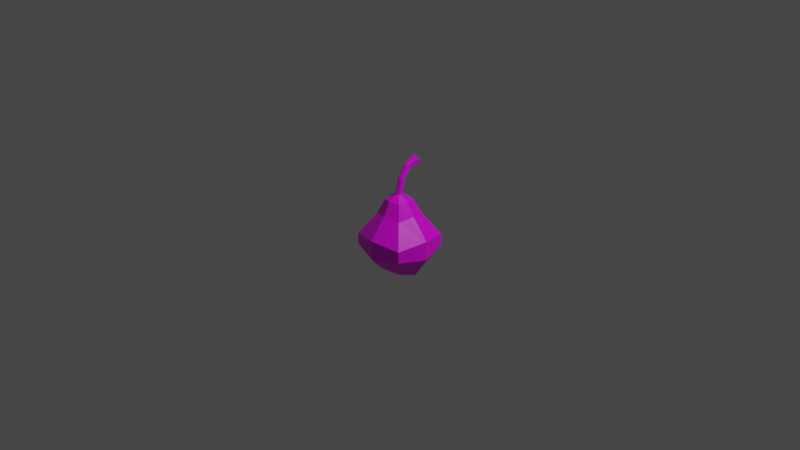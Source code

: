 # Source: pear.blend  (saved by Blender 2.80.75; exported with 4.5.12 LTS)
import bpy
from mathutils import Matrix  # noqa: F401  (used for matrix-valued properties, if any)

bpy.ops.wm.read_factory_settings(use_empty=True)
scene = bpy.context.scene
scene.name = 'Scene'

# ---- collections
col_collection = bpy.data.collections.new('Collection'); scene.collection.children.link(col_collection)

# ---- images (referenced by path relative to the original .blend; pixels are not part of the script)
import os
ASSET_DIR = os.environ.get("B2B_ASSET_DIR", "")  # directory of the original .blend (textures are referenced by path, not embedded)
HERE = os.path.dirname(os.path.abspath(__file__))  # packed textures are extracted next to this script under _unpacked/

def load_image(name, relpath, width, height, colorspace="sRGB"):
    """Load a texture the original file referenced (path relative to the .blend, or extracted next to this script)."""
    p = next((c for c in (os.path.join(HERE, relpath), os.path.join(ASSET_DIR, relpath)) if relpath and os.path.exists(c)), "")
    if p:
        img = bpy.data.images.load(p, check_existing=True)
        img.name = name
    else:  # same state as the original file: an image datablock whose file is absent (Cycles renders it pink)
        img = bpy.data.images.new(name, width, height)
        img.source = "FILE"
        img.filepath = "//" + (relpath or name)
    img.colorspace_settings.name = colorspace
    return img
img_pear_png = load_image('pear.png', 'pear.png', 1024, 1024, 'sRGB')

# ---- materials (node trees are filled in below, after node groups)
mat_material = bpy.data.materials.new('Material')
mat_material.alpha_threshold = 0.0
mat_material.use_transparent_shadow = False
mat_material.line_color = (0.0, 0.0, 0.0, 1.0)

# ---- material node trees
mat_material.use_nodes = True; mat_material.node_tree.nodes.clear()
_N = mat_material.node_tree.nodes; _L = mat_material.node_tree.links
n0 = _N.new('ShaderNodeOutputMaterial'); n0.name = 'Material Output'; n0.location = (300, 300)
n1 = _N.new('ShaderNodeBsdfPrincipled'); n1.name = 'Principled BSDF'; n1.location = (10, 300)
n1.distribution = 'GGX'
n1.subsurface_method = 'BURLEY'
n1.inputs[2].default_value = 0.4
n1.inputs[3].default_value = 1.45
n1.inputs[27].default_value = (0.0, 0.0, 0.0, 1.0)
n1.inputs[28].default_value = 1.0
n2 = _N.new('ShaderNodeTexImage'); n2.name = 'Image Texture'; n2.location = (-280, 280)
n2.image = img_pear_png
_L.new(n1.outputs[0], n0.inputs[0])
_L.new(n2.outputs[0], n1.inputs[0])
n0.is_active_output = True

# ---- world
world_world = bpy.data.worlds.new('World'); scene.world = world_world
world_world.use_nodes = True; world_world.node_tree.nodes.clear()
_N = world_world.node_tree.nodes; _L = world_world.node_tree.links
n0 = _N.new('ShaderNodeOutputWorld'); n0.name = 'World Output'; n0.location = (300, 300)
n1 = _N.new('ShaderNodeBackground'); n1.name = 'Background'; n1.location = (10, 300)
n1.inputs[0].default_value = (0.05088, 0.05088, 0.05088, 1.0)
_L.new(n1.outputs[0], n0.inputs[0])
n0.is_active_output = True
world_world.color = (0.05088, 0.05088, 0.05088)
world_world.use_sun_shadow = False
world_world.sun_shadow_jitter_overblur = 0.0

# ---- cameras
cam_camera = bpy.data.cameras.new('Camera')
cam_camera.clip_end = 100.0
cam_camera.ortho_scale = 7.314

# ---- lights
light_light = bpy.data.lights.new('Light', 'POINT')
light_light.transmission_factor = 0.0
light_light.energy = 1000.0
light_light.shadow_soft_size = 0.1
light_light.shadow_maximum_resolution = 0.006
light_light.use_absolute_resolution = True

# ---- meshes
me_cube = bpy.data.meshes.new('Cube')
me_cube.from_pydata([(0.06855, 0.4919, 0.981), (0.3207, 0.3207, -0.8908), (0.06855, 0.3581, 1.054), (0.3207, -0.3207, -0.8687), (-0.06855, 0.4457, 0.9489), (-0.3207, 0.3207, -0.8908), (-0.06855, 0.3947, 1.096), (-0.3207, -0.3207, -0.8687), (0.516, 0.5277, -0.2917), (-0.516, -0.5043, -0.2917), (0.516, -0.5043, -0.2917), (-0.516, 0.5277, -0.2917), (-0.04515, -0.05613, 0.4822), (0.04515, 0.03418, 0.4822), (0.04515, -0.05613, 0.4822), (-0.04515, 0.03418, 0.4822), (0.516, 0.5277, -0.5039), (0.516, -0.5043, -0.5039), (-0.516, 0.5277, -0.5039), (-0.516, -0.5043, -0.5039), (-0.03679, 0.01431, 0.7806), (0.04151, 0.08511, 0.7472), (0.04151, 0.01431, 0.7806), (-0.03679, 0.08511, 0.7472), (0.0, 0.3755, 1.09), (0.08128, 0.4274, 1.027), (-0.08128, 0.4274, 1.027), (0.0, 0.4792, 0.9644), (0.0, 0.04082, 0.4849), (0.06067, -0.01985, 0.4849), (-0.06067, -0.01985, 0.4849), (0.0, -0.08052, 0.4849), (0.002358, 0.09604, 0.7438), (0.0581, 0.04517, 0.7636), (-0.04805, 0.04885, 0.7636), (0.002358, -0.002672, 0.7888), (0.0, 0.4274, 1.027), (-0.4155, 0.0, -0.9546), (0.0, 0.3443, -0.8908), (0.0, -0.4155, -0.8322), (0.4155, 0.0, -0.9546), (0.0, 0.6323, -0.2135), (0.6687, 0.01171, -0.2135), (-0.6687, 0.01171, -0.2135), (0.0, -0.657, -0.2135), (0.0, -0.657, -0.5662), (-0.6687, 0.01171, -0.5662), (0.6687, 0.01171, -0.5662), (0.0, 0.6193, -0.4644), (0.0, 0.0, -1.0), (-0.1603, 0.4535, -0.8393), (0.3127, 0.6999, -0.5663), (0.1603, 0.4535, -0.8393), (-0.3127, 0.6999, -0.5663), (0.1698, 0.1694, 0.3809), (0.1698, -0.1702, 0.3809), (-0.1698, 0.1694, 0.3809), (-0.1698, -0.1702, 0.3809), (0.2214, -0.006013, 0.3933), (0.0, 0.2023, 0.3933), (-0.2214, -0.006013, 0.3933), (0.0, -0.2275, 0.3933), (0.2786, 0.2832, 0.1085), (0.2786, -0.274, 0.1085), (-0.2786, 0.2832, 0.1085), (-0.2786, -0.274, 0.1085), (0.3616, 0.00232, 0.1538), (3.013e-10, 0.339, 0.1538), (-0.3616, 0.00232, 0.1538), (3.013e-10, -0.3592, 0.1538), (0.06899, 0.3257, 0.1476), (0.3406, -0.06439, 0.1476), (-0.3406, 0.07358, 0.1476), (0.3406, 0.07358, 0.1476), (-0.06899, 0.3257, 0.1476), (-0.3406, -0.06439, 0.1476), (0.06899, -0.336, 0.1476), (-0.06899, -0.336, 0.1476), (-0.03704, 0.1575, 0.9782), (0.03959, 0.2173, 0.9255), (0.03959, 0.1445, 0.9635), (-0.03704, 0.2009, 0.9141), (0.001275, 0.2167, 0.9184), (0.05003, 0.1801, 0.9477), (-0.04558, 0.1815, 0.9477), (0.001275, 0.1447, 0.9789), (-0.01265, 0.1507, 0.976), (-0.04157, 0.1944, 0.9418), (0.0455, 0.1555, 0.9575), (0.0152, 0.2128, 0.9196), (-0.02311, 0.2048, 0.9129), (0.04412, 0.1944, 0.9418), (-0.04105, 0.1698, 0.9721), (0.02566, 0.1385, 0.9664)], [], [(36, 6, 24), (86, 20, 35, 85), (87, 23, 34, 84), (49, 3, 39), (88, 2, 80), (89, 21, 32, 82), (8, 16, 51), (47, 10, 17), (46, 11, 18), (45, 9, 19), (70, 41, 67), (71, 42, 66), (72, 43, 68), (61, 12, 57), (45, 7, 39), (46, 5, 37), (47, 3, 40), (52, 16, 1), (32, 13, 28), (33, 14, 29), (34, 15, 30), (35, 12, 31), (14, 35, 31), (12, 34, 30), (13, 33, 29), (15, 32, 28), (90, 32, 23, 81), (91, 25, 83), (92, 34, 20, 78), (93, 35, 22, 80), (36, 2, 25), (0, 36, 25), (4, 36, 27), (50, 48, 38), (1, 47, 40), (7, 46, 37), (3, 45, 39), (10, 45, 17), (9, 46, 19), (8, 47, 16), (41, 48, 53), (49, 7, 37), (49, 5, 38), (1, 40, 49), (18, 50, 5), (48, 52, 38), (73, 42, 8, 62), (74, 41, 11, 64), (75, 43, 9, 65), (76, 44, 10, 63), (14, 61, 55), (12, 60, 57), (15, 59, 56), (13, 58, 54), (77, 57, 65), (15, 60, 30), (14, 58, 29), (13, 59, 28), (36, 26, 6), (86, 78, 20), (87, 81, 23), (49, 40, 3), (83, 25, 2, 88), (89, 79, 21), (51, 48, 41), (41, 8, 51), (47, 42, 10), (46, 43, 11), (45, 44, 9), (62, 8, 41, 70), (63, 10, 42, 71), (64, 11, 43, 72), (61, 31, 12), (45, 19, 7), (46, 18, 5), (47, 17, 3), (52, 51, 16), (32, 21, 13), (33, 22, 14), (34, 23, 15), (35, 20, 12), (14, 22, 35), (12, 20, 34), (13, 21, 33), (15, 23, 32), (90, 82, 32), (79, 0, 25, 91), (92, 84, 34), (93, 85, 35), (36, 24, 2), (0, 27, 36), (4, 26, 36), (50, 53, 48), (1, 16, 47), (7, 19, 46), (3, 17, 45), (10, 44, 45), (9, 43, 46), (8, 42, 47), (53, 18, 11), (11, 41, 53), (49, 39, 7), (37, 5, 49), (5, 50, 38), (49, 38, 1), (38, 52, 1), (18, 53, 50), (48, 51, 52), (73, 66, 42), (74, 67, 41), (75, 68, 43), (76, 69, 44), (14, 31, 61), (12, 30, 60), (15, 28, 59), (13, 29, 58), (69, 61, 57, 77), (15, 56, 60), (14, 55, 58), (13, 54, 59), (44, 69, 77), (55, 61, 69, 76), (57, 60, 68, 75), (56, 59, 67, 74), (54, 58, 66, 73), (56, 64, 72), (55, 63, 71), (54, 62, 70), (44, 77, 65, 9), (55, 76, 63), (57, 75, 65), (56, 74, 64), (54, 73, 62), (56, 72, 68, 60), (55, 71, 66, 58), (54, 70, 67, 59), (2, 24, 85, 93), (6, 26, 84, 92), (21, 79, 91), (4, 27, 82, 90), (27, 0, 79, 89), (33, 83, 88), (26, 4, 81, 87), (24, 6, 78, 86), (2, 93, 80), (6, 92, 78), (21, 91, 83, 33), (4, 90, 81), (27, 89, 82), (33, 88, 80, 22), (26, 87, 84), (24, 86, 85)])
_uv = me_cube.uv_layers.new(name='UVMap')
_uv.uv.foreach_set('vector', [0.8789, 0.9877, 0.8552, 0.945, 0.8795, 0.9434, 0.8677, 0.851, 0.8558, 0.7586, 0.8944, 0.7549, 0.887, 0.8491, 0.8007, 0.8737, 0.7739, 0.7808, 0.8139, 0.7678, 0.8206, 0.8672, 0.4691, 0.1225, 0.6308, 0.1303, 0.592, 0.2126, 0.9396, 0.8541, 0.9101, 0.9402, 0.921, 0.85, 0.7219, 0.8842, 0.6706, 0.8103, 0.7263, 0.7986, 0.7498, 0.8784, 0.1677, 0.6103, 0.2044, 0.572, 0.2481, 0.6048, 0.7903, 0.01453, 0.7783, 0.2016, 0.7342, 0.1749, 0.5505, 0.7772, 0.3599, 0.761, 0.3883, 0.7163, 0.6603, 0.2626, 0.6376, 0.3935, 0.5989, 0.3595, 0.1615, 0.7739, 0.2535, 0.6988, 0.1819, 0.79, 0.9228, 0.2465, 0.9058, 0.09304, 0.9507, 0.2384, 0.3088, 0.905, 0.4662, 0.8968, 0.3133, 0.9361, 0.9046, 0.4417, 0.9044, 0.4933, 0.8755, 0.4878, 0.6603, 0.2626, 0.5252, 0.2744, 0.592, 0.2126, 0.5505, 0.7772, 0.436, 0.6107, 0.5505, 0.5859, 0.7903, 0.01453, 0.6308, 0.1303, 0.6025, 0.01632, 0.3138, 0.5535, 0.2044, 0.572, 0.2956, 0.5006, 0.7263, 0.7986, 0.6467, 0.6929, 0.6888, 0.6686, 0.9691, 0.7681, 0.9511, 0.621, 0.9973, 0.6224, 0.8139, 0.7678, 0.7372, 0.6671, 0.7866, 0.6228, 0.8944, 0.7549, 0.834, 0.6203, 0.8926, 0.5949, 0.9511, 0.621, 0.8944, 0.7549, 0.8926, 0.5949, 0.834, 0.6203, 0.8139, 0.7678, 0.7866, 0.6228, 0.6467, 0.6929, 0.6224, 0.8192, 0.5862, 0.6798, 0.7372, 0.6671, 0.7263, 0.7986, 0.6888, 0.6686, 0.7607, 0.8717, 0.7263, 0.7986, 0.7739, 0.7808, 0.7845, 0.8628, 0.703, 0.902, 0.7353, 0.9938, 0.6789, 0.9065, 0.8345, 0.8564, 0.8139, 0.7678, 0.8558, 0.7586, 0.8555, 0.8518, 0.9023, 0.8475, 0.8944, 0.7549, 0.9318, 0.7599, 0.921, 0.85, 0.8789, 0.9877, 0.9101, 0.9402, 0.931, 0.9747, 0.7544, 0.9658, 0.7874, 0.9965, 0.7353, 0.9938, 0.795, 0.9449, 0.7874, 0.9965, 0.7732, 0.9582, 0.3803, 0.6057, 0.2891, 0.6534, 0.3681, 0.5528, 0.2956, 0.5006, 0.1067, 0.4289, 0.2925, 0.3834, 0.5252, 0.2744, 0.4628, 0.4612, 0.408, 0.2816, 0.6308, 0.1303, 0.6603, 0.2626, 0.592, 0.2126, 0.7783, 0.2016, 0.6603, 0.2626, 0.7342, 0.1749, 0.6376, 0.3935, 0.4628, 0.4612, 0.5989, 0.3595, 0.1677, 0.6103, 0.1067, 0.4289, 0.2044, 0.572, 0.2535, 0.6988, 0.2891, 0.6534, 0.3461, 0.6817, 0.4691, 0.1225, 0.5252, 0.2744, 0.408, 0.2816, 0.447, 0.4522, 0.436, 0.6107, 0.3681, 0.5528, 0.2956, 0.5006, 0.2925, 0.3834, 0.447, 0.4522, 0.3883, 0.7163, 0.3803, 0.6057, 0.436, 0.6107, 0.2891, 0.6534, 0.3138, 0.5535, 0.3681, 0.5528, 0.04005, 0.6941, 0.01062, 0.5394, 0.1677, 0.6103, 0.1186, 0.7296, 0.2025, 0.8061, 0.2535, 0.6988, 0.3599, 0.761, 0.2557, 0.8372, 0.724, 0.5178, 0.5725, 0.5478, 0.6376, 0.3935, 0.7565, 0.4407, 0.8309, 0.3539, 0.7219, 0.3078, 0.7783, 0.2016, 0.859, 0.3008, 0.9538, 0.426, 0.9046, 0.4417, 0.9398, 0.4, 0.9044, 0.4933, 0.8766, 0.5459, 0.8755, 0.4878, 0.1231, 0.9289, 0.1104, 0.8812, 0.1515, 0.9133, 0.06107, 0.8802, 0.006951, 0.855, 0.06947, 0.8489, 0.7987, 0.3978, 0.8755, 0.4878, 0.7565, 0.4407, 0.1231, 0.9289, 0.1604, 0.9754, 0.1216, 0.9788, 0.9538, 0.426, 0.9955, 0.3837, 0.9875, 0.4208, 0.06107, 0.8802, 0.1104, 0.8812, 0.08872, 0.9088, 0.8789, 0.9877, 0.8274, 0.9667, 0.8552, 0.945, 0.8677, 0.851, 0.8555, 0.8518, 0.8558, 0.7586, 0.8007, 0.8737, 0.7845, 0.8628, 0.7739, 0.7808, 0.4691, 0.1225, 0.6025, 0.01632, 0.6308, 0.1303, 0.9501, 0.8714, 0.931, 0.9747, 0.9101, 0.9402, 0.9396, 0.8541, 0.7219, 0.8842, 0.7125, 0.888, 0.6706, 0.8103, 0.2481, 0.6048, 0.2891, 0.6534, 0.2535, 0.6988, 0.2535, 0.6988, 0.1677, 0.6103, 0.2481, 0.6048, 0.7903, 0.01453, 0.9058, 0.09304, 0.7783, 0.2016, 0.5505, 0.7772, 0.4662, 0.8968, 0.3599, 0.761, 0.6603, 0.2626, 0.7219, 0.3078, 0.6376, 0.3935, 0.1186, 0.7296, 0.1677, 0.6103, 0.2535, 0.6988, 0.1615, 0.7739, 0.859, 0.3008, 0.7783, 0.2016, 0.9058, 0.09304, 0.9228, 0.2465, 0.2557, 0.8372, 0.3599, 0.761, 0.4662, 0.8968, 0.3088, 0.905, 0.9046, 0.4417, 0.927, 0.4581, 0.9044, 0.4933, 0.6603, 0.2626, 0.5989, 0.3595, 0.5252, 0.2744, 0.5505, 0.7772, 0.3883, 0.7163, 0.436, 0.6107, 0.7903, 0.01453, 0.7342, 0.1749, 0.6308, 0.1303, 0.3138, 0.5535, 0.2481, 0.6048, 0.2044, 0.572, 0.7263, 0.7986, 0.6706, 0.8103, 0.6467, 0.6929, 0.9691, 0.7681, 0.9318, 0.7599, 0.9511, 0.621, 0.8139, 0.7678, 0.7739, 0.7808, 0.7372, 0.6671, 0.8944, 0.7549, 0.8558, 0.7586, 0.834, 0.6203, 0.9511, 0.621, 0.9318, 0.7599, 0.8944, 0.7549, 0.834, 0.6203, 0.8558, 0.7586, 0.8139, 0.7678, 0.6467, 0.6929, 0.6706, 0.8103, 0.6224, 0.8192, 0.7372, 0.6671, 0.7739, 0.7808, 0.7263, 0.7986, 0.7607, 0.8717, 0.7498, 0.8784, 0.7263, 0.7986, 0.7125, 0.888, 0.7544, 0.9658, 0.7353, 0.9938, 0.703, 0.902, 0.8345, 0.8564, 0.8206, 0.8672, 0.8139, 0.7678, 0.9023, 0.8475, 0.887, 0.8491, 0.8944, 0.7549, 0.8789, 0.9877, 0.8795, 0.9434, 0.9101, 0.9402, 0.7544, 0.9658, 0.7732, 0.9582, 0.7874, 0.9965, 0.795, 0.9449, 0.8274, 0.9667, 0.7874, 0.9965, 0.3803, 0.6057, 0.3461, 0.6817, 0.2891, 0.6534, 0.2956, 0.5006, 0.2044, 0.572, 0.1067, 0.4289, 0.5252, 0.2744, 0.5989, 0.3595, 0.4628, 0.4612, 0.6308, 0.1303, 0.7342, 0.1749, 0.6603, 0.2626, 0.7783, 0.2016, 0.7219, 0.3078, 0.6603, 0.2626, 0.6376, 0.3935, 0.5725, 0.5478, 0.4628, 0.4612, 0.1677, 0.6103, 0.01062, 0.5394, 0.1067, 0.4289, 0.3461, 0.6817, 0.3883, 0.7163, 0.3599, 0.761, 0.3599, 0.761, 0.2535, 0.6988, 0.3461, 0.6817, 0.4691, 0.1225, 0.592, 0.2126, 0.5252, 0.2744, 0.5505, 0.5859, 0.436, 0.6107, 0.447, 0.4522, 0.436, 0.6107, 0.3803, 0.6057, 0.3681, 0.5528, 0.447, 0.4522, 0.3681, 0.5528, 0.2956, 0.5006, 0.3681, 0.5528, 0.3138, 0.5535, 0.2956, 0.5006, 0.3883, 0.7163, 0.3461, 0.6817, 0.3803, 0.6057, 0.2891, 0.6534, 0.2481, 0.6048, 0.3138, 0.5535, 0.04005, 0.6941, 0.008786, 0.6972, 0.01062, 0.5394, 0.2025, 0.8061, 0.1819, 0.79, 0.2535, 0.6988, 0.724, 0.5178, 0.7245, 0.5468, 0.5725, 0.5478, 0.8309, 0.3539, 0.8133, 0.3748, 0.7219, 0.3078, 0.9538, 0.426, 0.927, 0.4581, 0.9046, 0.4417, 0.9044, 0.4933, 0.9096, 0.5271, 0.8766, 0.5459, 0.1231, 0.9289, 0.08872, 0.9088, 0.1104, 0.8812, 0.06107, 0.8802, 0.01298, 0.8935, 0.006951, 0.855, 0.8133, 0.3748, 0.9046, 0.4417, 0.8755, 0.4878, 0.7987, 0.3978, 0.1231, 0.9289, 0.1515, 0.9133, 0.1604, 0.9754, 0.9538, 0.426, 0.9398, 0.4, 0.9955, 0.3837, 0.06107, 0.8802, 0.06947, 0.8489, 0.1104, 0.8812, 0.7219, 0.3078, 0.8133, 0.3748, 0.7987, 0.3978, 0.9398, 0.4, 0.9046, 0.4417, 0.8133, 0.3748, 0.8309, 0.3539, 0.8755, 0.4878, 0.8766, 0.5459, 0.7245, 0.5468, 0.724, 0.5178, 0.1515, 0.9133, 0.1104, 0.8812, 0.1819, 0.79, 0.2025, 0.8061, 0.06947, 0.8489, 0.006951, 0.855, 0.008786, 0.6972, 0.04005, 0.6941, 0.1515, 0.9133, 0.2557, 0.8372, 0.3088, 0.905, 0.9398, 0.4, 0.859, 0.3008, 0.9228, 0.2465, 0.06947, 0.8489, 0.1186, 0.7296, 0.1615, 0.7739, 0.7219, 0.3078, 0.7987, 0.3978, 0.7565, 0.4407, 0.6376, 0.3935, 0.9398, 0.4, 0.8309, 0.3539, 0.859, 0.3008, 0.8755, 0.4878, 0.724, 0.5178, 0.7565, 0.4407, 0.1515, 0.9133, 0.2025, 0.8061, 0.2557, 0.8372, 0.06947, 0.8489, 0.04005, 0.6941, 0.1186, 0.7296, 0.1515, 0.9133, 0.3088, 0.905, 0.3133, 0.9361, 0.1604, 0.9754, 0.9398, 0.4, 0.9228, 0.2465, 0.9507, 0.2384, 0.9955, 0.3837, 0.06947, 0.8489, 0.1615, 0.7739, 0.1819, 0.79, 0.1104, 0.8812, 0.9101, 0.9402, 0.8795, 0.9434, 0.887, 0.8491, 0.9023, 0.8475, 0.8552, 0.945, 0.8274, 0.9667, 0.8206, 0.8672, 0.8345, 0.8564, 0.6706, 0.8103, 0.7125, 0.888, 0.703, 0.902, 0.795, 0.9449, 0.7732, 0.9582, 0.7498, 0.8784, 0.7607, 0.8717, 0.7732, 0.9582, 0.7544, 0.9658, 0.7125, 0.888, 0.7219, 0.8842, 0.9691, 0.7681, 0.9501, 0.8714, 0.9396, 0.8541, 0.8274, 0.9667, 0.795, 0.9449, 0.7845, 0.8628, 0.8007, 0.8737, 0.8795, 0.9434, 0.8552, 0.945, 0.8555, 0.8518, 0.8677, 0.851, 0.9101, 0.9402, 0.9023, 0.8475, 0.921, 0.85, 0.8552, 0.945, 0.8345, 0.8564, 0.8555, 0.8518, 0.6706, 0.8103, 0.703, 0.902, 0.6789, 0.9065, 0.6224, 0.8192, 0.795, 0.9449, 0.7607, 0.8717, 0.7845, 0.8628, 0.7732, 0.9582, 0.7219, 0.8842, 0.7498, 0.8784, 0.9691, 0.7681, 0.9396, 0.8541, 0.921, 0.85, 0.9318, 0.7599, 0.8274, 0.9667, 0.8007, 0.8737, 0.8206, 0.8672, 0.8795, 0.9434, 0.8677, 0.851, 0.887, 0.8491])
me_cube.materials.append(mat_material)
me_cube.use_remesh_preserve_volume = False
me_cube.use_remesh_preserve_attributes = False
me_cube.use_mirror_vertex_groups = False
me_cube.update()

# ---- objects
ob_cube = bpy.data.objects.new('Cube', me_cube)
ob_light = bpy.data.objects.new('Light', light_light)
ob_camera = bpy.data.objects.new('Camera', cam_camera)

# ---- transforms, parenting, visibility, modifiers, constraints
ob_cube.location = (0.0, 0.0, 0.0)
ob_cube.scale = (0.58, 0.58, 0.58)
ob_cube.lock_rotations_4d = False
ob_cube.empty_display_type = 'ARROWS'
ob_cube.lineart.crease_threshold = 0.0
ob_light.location = (4.076, 1.005, 5.904)
ob_light.rotation_euler = (0.6503, 0.05522, 1.866)
ob_light.lock_rotations_4d = False
ob_light.empty_display_type = 'ARROWS'
ob_light.color = (0.0, 0.0, 0.0, 0.0)
ob_light.lineart.crease_threshold = 0.0
ob_camera.location = (7.359, -6.926, 4.958)
ob_camera.rotation_euler = (1.109, 0.0, 0.8149)
ob_camera.lock_rotations_4d = False
ob_camera.empty_display_type = 'ARROWS'
ob_camera.color = (0.0, 0.0, 0.0, 0.0)
ob_camera.display_type = 'WIRE'
ob_camera.lineart.crease_threshold = 0.0

# ---- collection membership
col_collection.objects.link(ob_cube)
col_collection.objects.link(ob_light)
col_collection.objects.link(ob_camera)

# ---- scene / render settings (as saved in the file)
scene.camera = ob_camera
scene.frame_start = 1; scene.frame_end = 250; scene.frame_set(1)
scene.render.engine = 'BLENDER_EEVEE_NEXT'
scene.cycles.use_denoising = False
scene.cycles.samples = 128
scene.cycles.sampling_pattern = 'TABULATED_SOBOL'
scene.cycles.use_adaptive_sampling = False
scene.cycles.use_light_tree = False
scene.view_settings.view_transform = 'Filmic'
bpy.context.view_layer.update()
